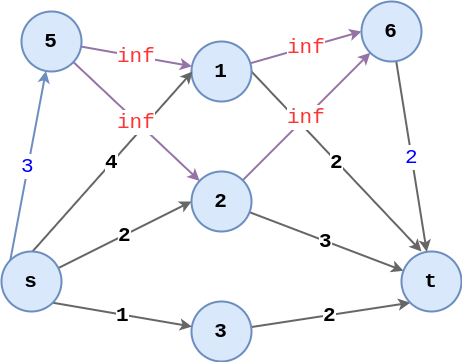

The diagram above was exported from draw.io. Its source (the exported page's mxGraphModel, read from the mxfile embedded in the PNG):
<mxGraphModel dx="568" dy="1579" grid="1" gridSize="10" guides="1" tooltips="1" connect="1" arrows="1" fold="1" page="1" pageScale="1" pageWidth="827" pageHeight="1169" math="0" shadow="0">
  <root>
    <mxCell id="tgV5fiKPeNrlK-yQaI_9-0" />
    <mxCell id="tgV5fiKPeNrlK-yQaI_9-1" parent="tgV5fiKPeNrlK-yQaI_9-0" />
    <mxCell id="wNvcx8FAHklUaYx6eYLI-12" value="2" style="edgeStyle=none;rounded=0;orthogonalLoop=1;jettySize=auto;html=1;entryX=0;entryY=1;entryDx=0;entryDy=0;strokeWidth=2;fontSize=21;fontFamily=Courier New;fontStyle=1;fillColor=#f5f5f5;strokeColor=#666666;" edge="1" parent="tgV5fiKPeNrlK-yQaI_9-1" source="wNvcx8FAHklUaYx6eYLI-13" target="wNvcx8FAHklUaYx6eYLI-22">
      <mxGeometry relative="1" as="geometry" />
    </mxCell>
    <mxCell id="wNvcx8FAHklUaYx6eYLI-13" value="3" style="ellipse;whiteSpace=wrap;html=1;aspect=fixed;strokeWidth=2;fontSize=21;fontFamily=Courier New;fontStyle=1;fillColor=#dae8fc;strokeColor=#6c8ebf;" vertex="1" parent="tgV5fiKPeNrlK-yQaI_9-1">
      <mxGeometry x="420" y="530" width="60" height="60" as="geometry" />
    </mxCell>
    <mxCell id="wNvcx8FAHklUaYx6eYLI-14" value="2" style="edgeStyle=none;rounded=0;orthogonalLoop=1;jettySize=auto;html=1;exitX=1;exitY=0.5;exitDx=0;exitDy=0;entryX=0.333;entryY=0;entryDx=0;entryDy=0;entryPerimeter=0;strokeWidth=2;fontSize=21;fontFamily=Courier New;fontStyle=1;fillColor=#f5f5f5;strokeColor=#666666;" edge="1" parent="tgV5fiKPeNrlK-yQaI_9-1" source="wNvcx8FAHklUaYx6eYLI-15" target="wNvcx8FAHklUaYx6eYLI-22">
      <mxGeometry relative="1" as="geometry" />
    </mxCell>
    <mxCell id="wNvcx8FAHklUaYx6eYLI-30" value="inf" style="edgeStyle=none;rounded=0;orthogonalLoop=1;jettySize=auto;html=1;entryX=0;entryY=0.5;entryDx=0;entryDy=0;strokeWidth=2;fontFamily=Courier New;fontSize=21;fillColor=#e1d5e7;strokeColor=#9673a6;fontColor=#FF3333;" edge="1" parent="tgV5fiKPeNrlK-yQaI_9-1" source="wNvcx8FAHklUaYx6eYLI-15" target="wNvcx8FAHklUaYx6eYLI-25">
      <mxGeometry relative="1" as="geometry" />
    </mxCell>
    <mxCell id="wNvcx8FAHklUaYx6eYLI-15" value="1" style="ellipse;whiteSpace=wrap;html=1;aspect=fixed;strokeWidth=2;fontSize=21;fontFamily=Courier New;fontStyle=1;fillColor=#dae8fc;strokeColor=#6c8ebf;" vertex="1" parent="tgV5fiKPeNrlK-yQaI_9-1">
      <mxGeometry x="420" y="270" width="60" height="60" as="geometry" />
    </mxCell>
    <mxCell id="wNvcx8FAHklUaYx6eYLI-16" value="3" style="edgeStyle=none;rounded=0;orthogonalLoop=1;jettySize=auto;html=1;strokeWidth=2;fontSize=21;fontFamily=Courier New;fontStyle=1;fillColor=#f5f5f5;strokeColor=#666666;" edge="1" parent="tgV5fiKPeNrlK-yQaI_9-1" source="wNvcx8FAHklUaYx6eYLI-17" target="wNvcx8FAHklUaYx6eYLI-22">
      <mxGeometry relative="1" as="geometry" />
    </mxCell>
    <mxCell id="wNvcx8FAHklUaYx6eYLI-31" value="inf" style="edgeStyle=none;rounded=0;orthogonalLoop=1;jettySize=auto;html=1;exitX=1;exitY=0;exitDx=0;exitDy=0;entryX=0;entryY=1;entryDx=0;entryDy=0;strokeWidth=2;fontFamily=Courier New;fontSize=21;fillColor=#e1d5e7;strokeColor=#9673a6;fontColor=#FF3333;" edge="1" parent="tgV5fiKPeNrlK-yQaI_9-1" source="wNvcx8FAHklUaYx6eYLI-17" target="wNvcx8FAHklUaYx6eYLI-25">
      <mxGeometry relative="1" as="geometry" />
    </mxCell>
    <mxCell id="wNvcx8FAHklUaYx6eYLI-17" value="2" style="ellipse;whiteSpace=wrap;html=1;aspect=fixed;strokeWidth=2;fontSize=21;fontFamily=Courier New;fontStyle=1;fillColor=#dae8fc;strokeColor=#6c8ebf;" vertex="1" parent="tgV5fiKPeNrlK-yQaI_9-1">
      <mxGeometry x="420" y="400" width="60" height="60" as="geometry" />
    </mxCell>
    <mxCell id="wNvcx8FAHklUaYx6eYLI-18" value="2" style="rounded=0;orthogonalLoop=1;jettySize=auto;html=1;entryX=0;entryY=0.5;entryDx=0;entryDy=0;strokeWidth=2;fontSize=21;fontFamily=Courier New;fontStyle=1;fillColor=#f5f5f5;strokeColor=#666666;" edge="1" parent="tgV5fiKPeNrlK-yQaI_9-1" source="wNvcx8FAHklUaYx6eYLI-21" target="wNvcx8FAHklUaYx6eYLI-17">
      <mxGeometry relative="1" as="geometry" />
    </mxCell>
    <mxCell id="wNvcx8FAHklUaYx6eYLI-19" value="1" style="edgeStyle=none;rounded=0;orthogonalLoop=1;jettySize=auto;html=1;exitX=1;exitY=1;exitDx=0;exitDy=0;strokeWidth=2;fontSize=21;fontFamily=Courier New;fontStyle=1;fillColor=#f5f5f5;strokeColor=#666666;" edge="1" parent="tgV5fiKPeNrlK-yQaI_9-1" source="wNvcx8FAHklUaYx6eYLI-21" target="wNvcx8FAHklUaYx6eYLI-13">
      <mxGeometry relative="1" as="geometry" />
    </mxCell>
    <mxCell id="wNvcx8FAHklUaYx6eYLI-20" value="4" style="edgeStyle=none;rounded=0;orthogonalLoop=1;jettySize=auto;html=1;entryX=0;entryY=0.5;entryDx=0;entryDy=0;exitX=0.5;exitY=0;exitDx=0;exitDy=0;strokeWidth=2;fontSize=21;fontFamily=Courier New;fontStyle=1;fillColor=#f5f5f5;strokeColor=#666666;" edge="1" parent="tgV5fiKPeNrlK-yQaI_9-1">
      <mxGeometry relative="1" as="geometry">
        <mxPoint x="261" y="480" as="sourcePoint" />
        <mxPoint x="421" y="300" as="targetPoint" />
      </mxGeometry>
    </mxCell>
    <mxCell id="wNvcx8FAHklUaYx6eYLI-33" value="3" style="edgeStyle=none;rounded=0;orthogonalLoop=1;jettySize=auto;html=1;exitX=0;exitY=0;exitDx=0;exitDy=0;strokeWidth=2;fontFamily=Courier New;fontSize=21;fillColor=#dae8fc;strokeColor=#6c8ebf;fontColor=#0000FF;" edge="1" parent="tgV5fiKPeNrlK-yQaI_9-1" source="wNvcx8FAHklUaYx6eYLI-21" target="wNvcx8FAHklUaYx6eYLI-26">
      <mxGeometry relative="1" as="geometry" />
    </mxCell>
    <mxCell id="wNvcx8FAHklUaYx6eYLI-21" value="s" style="ellipse;whiteSpace=wrap;html=1;aspect=fixed;strokeWidth=2;fontSize=21;fontFamily=Courier New;fontStyle=1;fillColor=#dae8fc;strokeColor=#6c8ebf;" vertex="1" parent="tgV5fiKPeNrlK-yQaI_9-1">
      <mxGeometry x="230" y="480" width="60" height="60" as="geometry" />
    </mxCell>
    <mxCell id="wNvcx8FAHklUaYx6eYLI-22" value="t" style="ellipse;whiteSpace=wrap;html=1;aspect=fixed;strokeWidth=2;fontSize=21;fontFamily=Courier New;fontStyle=1;fillColor=#dae8fc;strokeColor=#6c8ebf;" vertex="1" parent="tgV5fiKPeNrlK-yQaI_9-1">
      <mxGeometry x="630" y="480" width="60" height="60" as="geometry" />
    </mxCell>
    <mxCell id="wNvcx8FAHklUaYx6eYLI-32" value="2" style="edgeStyle=none;rounded=0;orthogonalLoop=1;jettySize=auto;html=1;strokeWidth=2;fontFamily=Courier New;fontSize=21;fillColor=#f5f5f5;strokeColor=#666666;fontColor=#0000FF;" edge="1" parent="tgV5fiKPeNrlK-yQaI_9-1" source="wNvcx8FAHklUaYx6eYLI-25" target="wNvcx8FAHklUaYx6eYLI-22">
      <mxGeometry relative="1" as="geometry" />
    </mxCell>
    <mxCell id="wNvcx8FAHklUaYx6eYLI-25" value="6" style="ellipse;whiteSpace=wrap;html=1;aspect=fixed;strokeWidth=2;fontSize=21;fontFamily=Courier New;fontStyle=1;fillColor=#dae8fc;strokeColor=#6c8ebf;" vertex="1" parent="tgV5fiKPeNrlK-yQaI_9-1">
      <mxGeometry x="590" y="230" width="60" height="60" as="geometry" />
    </mxCell>
    <mxCell id="wNvcx8FAHklUaYx6eYLI-27" value="inf" style="edgeStyle=none;rounded=0;orthogonalLoop=1;jettySize=auto;html=1;strokeWidth=2;fontFamily=Courier New;fontSize=21;fillColor=#e1d5e7;strokeColor=#9673a6;fontColor=#FF3333;" edge="1" parent="tgV5fiKPeNrlK-yQaI_9-1" source="wNvcx8FAHklUaYx6eYLI-26" target="wNvcx8FAHklUaYx6eYLI-15">
      <mxGeometry relative="1" as="geometry" />
    </mxCell>
    <mxCell id="wNvcx8FAHklUaYx6eYLI-28" value="inf" style="edgeStyle=none;rounded=0;orthogonalLoop=1;jettySize=auto;html=1;strokeWidth=2;fontFamily=Courier New;fontSize=21;fillColor=#e1d5e7;strokeColor=#9673a6;fontColor=#FF3333;" edge="1" parent="tgV5fiKPeNrlK-yQaI_9-1" source="wNvcx8FAHklUaYx6eYLI-26" target="wNvcx8FAHklUaYx6eYLI-17">
      <mxGeometry relative="1" as="geometry" />
    </mxCell>
    <mxCell id="wNvcx8FAHklUaYx6eYLI-26" value="5" style="ellipse;whiteSpace=wrap;html=1;aspect=fixed;strokeWidth=2;fontSize=21;fontFamily=Courier New;fontStyle=1;fillColor=#dae8fc;strokeColor=#6c8ebf;" vertex="1" parent="tgV5fiKPeNrlK-yQaI_9-1">
      <mxGeometry x="250" y="240" width="60" height="60" as="geometry" />
    </mxCell>
  </root>
</mxGraphModel>